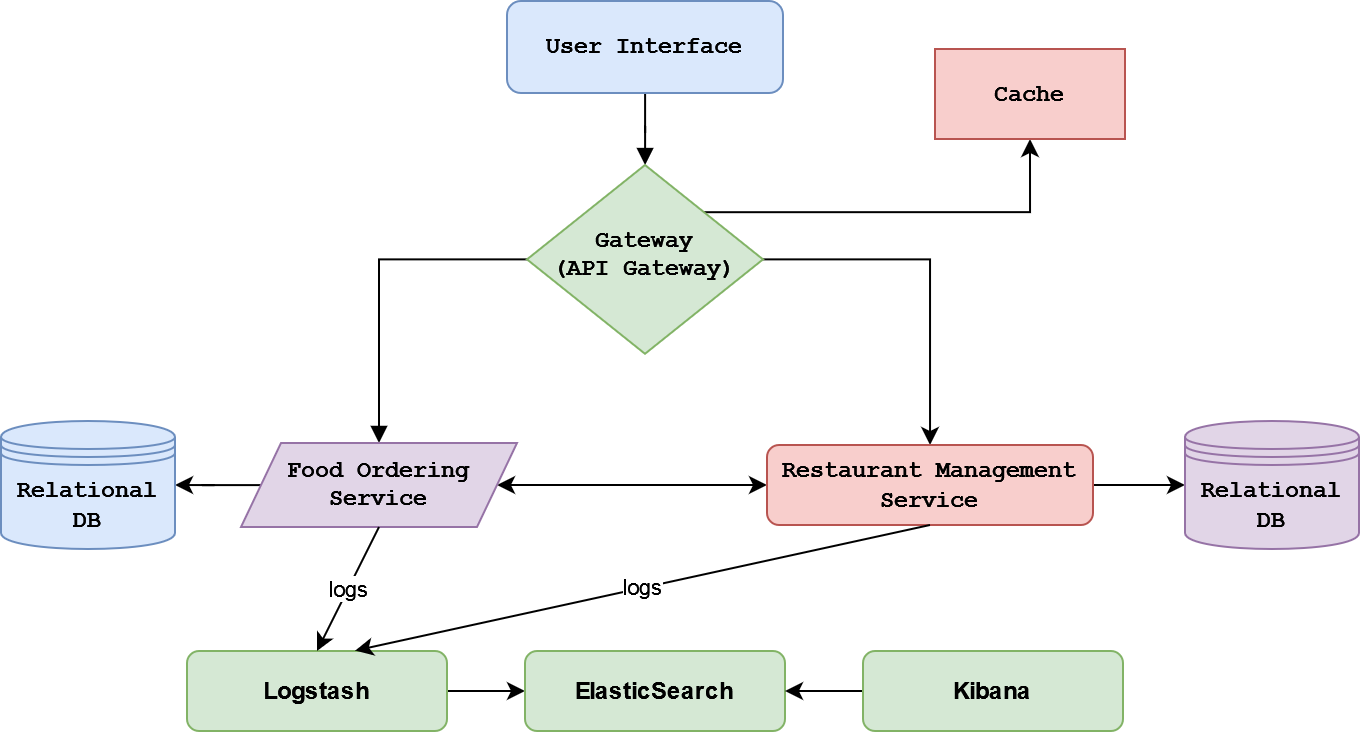

The diagram above was exported from draw.io. Its source (the exported page's mxGraphModel, read from the mxfile embedded in the PNG):
<mxGraphModel dx="1400" dy="539" grid="0" gridSize="10" guides="1" tooltips="1" connect="1" arrows="1" fold="1" page="0" pageScale="1" pageWidth="827" pageHeight="1169" background="none" math="0" shadow="0">
  <root>
    <mxCell id="WIyWlLk6GJQsqaUBKTNV-0" />
    <mxCell id="WIyWlLk6GJQsqaUBKTNV-1" parent="WIyWlLk6GJQsqaUBKTNV-0" />
    <mxCell id="EOmvh5k5h_UxRmSlvFvC-5" value="" style="edgeStyle=orthogonalEdgeStyle;rounded=0;orthogonalLoop=1;jettySize=auto;html=1;strokeColor=#000000;fontFamily=Courier New;fontStyle=1;labelBackgroundColor=none;endArrow=block;endFill=1;" parent="WIyWlLk6GJQsqaUBKTNV-1" source="WIyWlLk6GJQsqaUBKTNV-3" target="WIyWlLk6GJQsqaUBKTNV-6" edge="1">
      <mxGeometry relative="1" as="geometry" />
    </mxCell>
    <mxCell id="WIyWlLk6GJQsqaUBKTNV-3" value="User Interface" style="rounded=1;whiteSpace=wrap;html=1;fontSize=12;glass=0;strokeWidth=1;shadow=0;fillColor=#dae8fc;strokeColor=#6c8ebf;fontFamily=Courier New;fontStyle=1" parent="WIyWlLk6GJQsqaUBKTNV-1" vertex="1">
      <mxGeometry x="142" y="80" width="138" height="46" as="geometry" />
    </mxCell>
    <mxCell id="EOmvh5k5h_UxRmSlvFvC-6" value="" style="edgeStyle=orthogonalEdgeStyle;rounded=0;orthogonalLoop=1;jettySize=auto;html=1;strokeColor=#000000;fontFamily=Courier New;fontStyle=1;labelBackgroundColor=none;endArrow=block;endFill=1;" parent="WIyWlLk6GJQsqaUBKTNV-1" source="WIyWlLk6GJQsqaUBKTNV-6" target="EOmvh5k5h_UxRmSlvFvC-0" edge="1">
      <mxGeometry relative="1" as="geometry" />
    </mxCell>
    <mxCell id="fm3TuVTl1uBH9T1Q_zrk-3" style="edgeStyle=orthogonalEdgeStyle;rounded=0;orthogonalLoop=1;jettySize=auto;html=1;" parent="WIyWlLk6GJQsqaUBKTNV-1" source="WIyWlLk6GJQsqaUBKTNV-6" target="fm3TuVTl1uBH9T1Q_zrk-2" edge="1">
      <mxGeometry relative="1" as="geometry" />
    </mxCell>
    <mxCell id="8fsSRZzXRzMnthGWIBqa-21" style="edgeStyle=orthogonalEdgeStyle;rounded=0;orthogonalLoop=1;jettySize=auto;html=1;exitX=1;exitY=0;exitDx=0;exitDy=0;entryX=0.5;entryY=1;entryDx=0;entryDy=0;" parent="WIyWlLk6GJQsqaUBKTNV-1" source="WIyWlLk6GJQsqaUBKTNV-6" target="8fsSRZzXRzMnthGWIBqa-19" edge="1">
      <mxGeometry relative="1" as="geometry" />
    </mxCell>
    <mxCell id="WIyWlLk6GJQsqaUBKTNV-6" value="Gateway&lt;br&gt;(API Gateway)" style="rhombus;whiteSpace=wrap;html=1;shadow=0;fontFamily=Courier New;fontSize=12;align=center;strokeWidth=1;spacing=6;spacingTop=-4;fillColor=#d5e8d4;strokeColor=#82b366;fontStyle=1" parent="WIyWlLk6GJQsqaUBKTNV-1" vertex="1">
      <mxGeometry x="152" y="162" width="118" height="94.4" as="geometry" />
    </mxCell>
    <mxCell id="IiRwO3C6QoRNOWvn81ep-0" style="edgeStyle=orthogonalEdgeStyle;rounded=0;orthogonalLoop=1;jettySize=auto;html=1;startArrow=classic;startFill=1;" parent="WIyWlLk6GJQsqaUBKTNV-1" source="EOmvh5k5h_UxRmSlvFvC-0" target="fm3TuVTl1uBH9T1Q_zrk-2" edge="1">
      <mxGeometry relative="1" as="geometry" />
    </mxCell>
    <mxCell id="8fsSRZzXRzMnthGWIBqa-18" style="edgeStyle=orthogonalEdgeStyle;rounded=0;orthogonalLoop=1;jettySize=auto;html=1;entryX=1;entryY=0.5;entryDx=0;entryDy=0;" parent="WIyWlLk6GJQsqaUBKTNV-1" source="EOmvh5k5h_UxRmSlvFvC-0" target="fm3TuVTl1uBH9T1Q_zrk-11" edge="1">
      <mxGeometry relative="1" as="geometry" />
    </mxCell>
    <mxCell id="EOmvh5k5h_UxRmSlvFvC-0" value="Food Ordering&lt;br&gt;Service" style="shape=parallelogram;perimeter=parallelogramPerimeter;whiteSpace=wrap;html=1;fixedSize=1;fillColor=#e1d5e7;strokeColor=#9673a6;fontFamily=Courier New;fontStyle=1" parent="WIyWlLk6GJQsqaUBKTNV-1" vertex="1">
      <mxGeometry x="9" y="301" width="138" height="42" as="geometry" />
    </mxCell>
    <mxCell id="uRj8WswRWOpK1OjnDOVX-2" value="" style="edgeStyle=orthogonalEdgeStyle;rounded=0;orthogonalLoop=1;jettySize=auto;html=1;" parent="WIyWlLk6GJQsqaUBKTNV-1" source="fm3TuVTl1uBH9T1Q_zrk-2" target="uRj8WswRWOpK1OjnDOVX-1" edge="1">
      <mxGeometry relative="1" as="geometry" />
    </mxCell>
    <mxCell id="fm3TuVTl1uBH9T1Q_zrk-2" value="&lt;font face=&quot;Courier New&quot;&gt;&lt;b&gt;Restaurant Management Service&lt;/b&gt;&lt;/font&gt;" style="rounded=1;whiteSpace=wrap;html=1;fillColor=#f8cecc;strokeColor=#b85450;" parent="WIyWlLk6GJQsqaUBKTNV-1" vertex="1">
      <mxGeometry x="272" y="302" width="163" height="40" as="geometry" />
    </mxCell>
    <mxCell id="fm3TuVTl1uBH9T1Q_zrk-11" value="&lt;font face=&quot;Courier New&quot;&gt;&lt;b&gt;Relational DB&lt;/b&gt;&lt;/font&gt;" style="shape=datastore;whiteSpace=wrap;html=1;fillColor=#dae8fc;strokeColor=#6c8ebf;" parent="WIyWlLk6GJQsqaUBKTNV-1" vertex="1">
      <mxGeometry x="-111" y="290" width="87" height="64" as="geometry" />
    </mxCell>
    <mxCell id="uRj8WswRWOpK1OjnDOVX-1" value="&lt;font face=&quot;Courier New&quot;&gt;&lt;b&gt;Relational DB&lt;/b&gt;&lt;/font&gt;" style="shape=datastore;whiteSpace=wrap;html=1;fillColor=#e1d5e7;strokeColor=#9673a6;" parent="WIyWlLk6GJQsqaUBKTNV-1" vertex="1">
      <mxGeometry x="481" y="290" width="87" height="64" as="geometry" />
    </mxCell>
    <mxCell id="8fsSRZzXRzMnthGWIBqa-5" style="edgeStyle=orthogonalEdgeStyle;rounded=0;orthogonalLoop=1;jettySize=auto;html=1;entryX=0;entryY=0.5;entryDx=0;entryDy=0;" parent="WIyWlLk6GJQsqaUBKTNV-1" source="8fsSRZzXRzMnthGWIBqa-1" target="8fsSRZzXRzMnthGWIBqa-2" edge="1">
      <mxGeometry relative="1" as="geometry" />
    </mxCell>
    <mxCell id="8fsSRZzXRzMnthGWIBqa-1" value="&lt;strong&gt;Logstash&lt;/strong&gt;" style="html=1;dropTarget=0;whiteSpace=wrap;fillColor=#d5e8d4;strokeColor=#82b366;glass=0;rounded=1;shadow=0;" parent="WIyWlLk6GJQsqaUBKTNV-1" vertex="1">
      <mxGeometry x="-18" y="405" width="130" height="40" as="geometry" />
    </mxCell>
    <mxCell id="8fsSRZzXRzMnthGWIBqa-2" value="&lt;strong&gt;ElasticSearch&lt;/strong&gt;" style="html=1;dropTarget=0;whiteSpace=wrap;fillColor=#d5e8d4;strokeColor=#82b366;glass=0;rounded=1;shadow=0;" parent="WIyWlLk6GJQsqaUBKTNV-1" vertex="1">
      <mxGeometry x="151" y="405" width="130" height="40" as="geometry" />
    </mxCell>
    <mxCell id="8fsSRZzXRzMnthGWIBqa-6" style="edgeStyle=orthogonalEdgeStyle;rounded=0;orthogonalLoop=1;jettySize=auto;html=1;entryX=1;entryY=0.5;entryDx=0;entryDy=0;" parent="WIyWlLk6GJQsqaUBKTNV-1" source="8fsSRZzXRzMnthGWIBqa-4" target="8fsSRZzXRzMnthGWIBqa-2" edge="1">
      <mxGeometry relative="1" as="geometry" />
    </mxCell>
    <mxCell id="8fsSRZzXRzMnthGWIBqa-4" value="&lt;strong&gt;Kibana&lt;/strong&gt;" style="html=1;dropTarget=0;whiteSpace=wrap;fillColor=#d5e8d4;strokeColor=#82b366;rounded=1;glass=0;shadow=0;" parent="WIyWlLk6GJQsqaUBKTNV-1" vertex="1">
      <mxGeometry x="320" y="405" width="130" height="40" as="geometry" />
    </mxCell>
    <mxCell id="8fsSRZzXRzMnthGWIBqa-15" value="logs" style="endArrow=classic;html=1;rounded=0;exitX=0.5;exitY=1;exitDx=0;exitDy=0;entryX=0.647;entryY=-0.005;entryDx=0;entryDy=0;entryPerimeter=0;" parent="WIyWlLk6GJQsqaUBKTNV-1" source="fm3TuVTl1uBH9T1Q_zrk-2" target="8fsSRZzXRzMnthGWIBqa-1" edge="1">
      <mxGeometry width="50" height="50" relative="1" as="geometry">
        <mxPoint x="188" y="447" as="sourcePoint" />
        <mxPoint x="238" y="397" as="targetPoint" />
      </mxGeometry>
    </mxCell>
    <mxCell id="8fsSRZzXRzMnthGWIBqa-17" value="logs" style="endArrow=classic;html=1;rounded=0;exitX=0.5;exitY=1;exitDx=0;exitDy=0;entryX=0.5;entryY=0;entryDx=0;entryDy=0;" parent="WIyWlLk6GJQsqaUBKTNV-1" source="EOmvh5k5h_UxRmSlvFvC-0" target="8fsSRZzXRzMnthGWIBqa-1" edge="1">
      <mxGeometry width="50" height="50" relative="1" as="geometry">
        <mxPoint x="364" y="351" as="sourcePoint" />
        <mxPoint x="57" y="415" as="targetPoint" />
      </mxGeometry>
    </mxCell>
    <mxCell id="8fsSRZzXRzMnthGWIBqa-19" value="Cache" style="rounded=0;whiteSpace=wrap;html=1;fillColor=#f8cecc;strokeColor=#b85450;fontFamily=Courier New;fontStyle=1" parent="WIyWlLk6GJQsqaUBKTNV-1" vertex="1">
      <mxGeometry x="356" y="104" width="95" height="45" as="geometry" />
    </mxCell>
  </root>
</mxGraphModel>